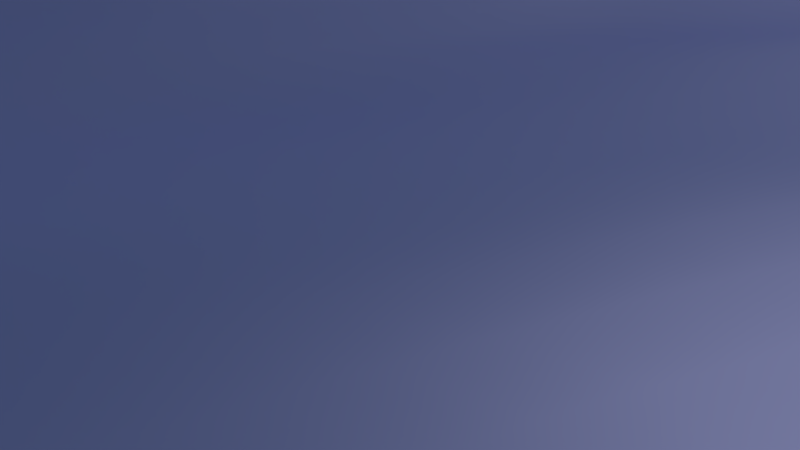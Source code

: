 # Source: oceanTest.blend  (saved by Blender 2.76.0; exported with 4.5.12 LTS)
import bpy
from mathutils import Matrix  # noqa: F401  (used for matrix-valued properties, if any)

bpy.ops.wm.read_factory_settings(use_empty=True)
scene = bpy.context.scene
scene.name = 'Scene'

# ---- collections
col_collection_1 = bpy.data.collections.new('Collection 1'); scene.collection.children.link(col_collection_1)

# ---- materials (node trees are filled in below, after node groups)
mat_ocean = bpy.data.materials.new('Ocean')
mat_ocean.alpha_threshold = 0.0
mat_ocean.diffuse_color = (0.09092, 0.1405, 0.402, 1.0)
mat_ocean.roughness = 0.5

# ---- material node trees
mat_ocean.use_nodes = True; mat_ocean.node_tree.nodes.clear()
_N = mat_ocean.node_tree.nodes; _L = mat_ocean.node_tree.links
n0 = _N.new('ShaderNodeBsdfAnisotropic'); n0.name = 'Glossy BSDF.001'; n0.location = (60, 153)
n0.distribution = 'GGX'
n0.inputs[0].default_value = (0.008, 0.0, 0.535, 1.0)
n0.inputs[1].default_value = 0.0
n1 = _N.new('ShaderNodeOutputMaterial'); n1.name = 'Material Output'; n1.location = (633, 255)
n2 = _N.new('ShaderNodeMixShader'); n2.name = 'Mix Shader'; n2.location = (355, 327)
n3 = _N.new('ShaderNodeFresnel'); n3.name = 'Fresnel'; n3.location = (25, 487)
n3.inputs[0].default_value = 1.069
n4 = _N.new('ShaderNodeBsdfAnisotropic'); n4.name = 'Glossy BSDF'; n4.location = (55, 330)
n4.distribution = 'GGX'
n4.inputs[0].default_value = (0.5979, 0.5815, 0.9073, 1.0)
n4.inputs[1].default_value = 0.4472
_L.new(n3.outputs[0], n2.inputs[0])
_L.new(n2.outputs[0], n1.inputs[0])
_L.new(n4.outputs[0], n2.inputs[1])
_L.new(n0.outputs[0], n2.inputs[2])
n1.is_active_output = True

# ---- world
world_world = bpy.data.worlds.new('World'); scene.world = world_world
world_world.use_nodes = True; world_world.node_tree.nodes.clear()
_N = world_world.node_tree.nodes; _L = world_world.node_tree.links
n0 = _N.new('ShaderNodeOutputWorld'); n0.name = 'World Output'; n0.location = (300, 300)
n1 = _N.new('ShaderNodeBackground'); n1.name = 'Background'; n1.location = (10, 300)
n2 = _N.new('ShaderNodeTexSky'); n2.name = 'Sky Texture'; n2.location = (-190, 300)
n2.sky_type = 'HOSEK_WILKIE'
n2.sun_elevation = 1.571
_L.new(n1.outputs[0], n0.inputs[0])
_L.new(n2.outputs[0], n1.inputs[0])
n0.is_active_output = True
world_world.color = (0.05088, 0.05088, 0.05088)
world_world.use_sun_shadow = False
world_world.sun_shadow_jitter_overblur = 0.0
world_world.cycles.sampling_method = 'MANUAL'
world_world.cycles.sample_map_resolution = 256

# ---- cameras
cam_camera = bpy.data.cameras.new('Camera')
cam_camera.clip_end = 100.0
cam_camera.lens = 35.0
cam_camera.sensor_width = 32.0
cam_camera.sensor_height = 18.0
cam_camera.ortho_scale = 7.314
cam_camera.dof.focus_distance = 0.0

# ---- lights
light_lamp = bpy.data.lights.new('Lamp', 'SUN')
light_lamp.transmission_factor = 0.0
light_lamp.cutoff_distance = 30.0
light_lamp.angle = 0.1993
light_lamp.energy = 1.0
light_lamp.shadow_buffer_clip_start = 1.001
light_lamp.shadow_soft_size = 0.1
light_lamp.shadow_cascade_max_distance = 1000.0
light_lamp.cycles.use_multiple_importance_sampling = False

# ---- meshes
me_plane = bpy.data.meshes.new('Plane')
me_plane.from_pydata([(-1.0, -1.0, 0.0), (1.0, -1.0, 0.0), (-1.0, 1.0, 0.0), (1.0, 1.0, 0.0)], [], [(0, 1, 3, 2)])
me_plane.materials.append(mat_ocean)
me_plane.use_remesh_preserve_volume = False
me_plane.use_remesh_preserve_attributes = False
me_plane.use_mirror_vertex_groups = False
me_plane.update()

# ---- curves / text
cu_beziercurve_001 = bpy.data.curves.new('BezierCurve.001', 'CURVE')
cu_beziercurve_001.dimensions = '3D'
_sp = cu_beziercurve_001.splines.new('BEZIER'); _sp.bezier_points.add(3)
_sp.bezier_points.foreach_set('co', [-47.7, 0.0, 0.0, 62.33, -26.09, 0.0, 176.8, 8.698, -5.854e-06, 287.8, -17.13, -5.854e-06])
_sp.bezier_points.foreach_set('handle_left', [-78.36, 0.0, 0.0, 11.86, -26.09, 0.0, 147.3, 2.276, -5.854e-06, 241.2, -23.03, -5.854e-06])
_sp.bezier_points.foreach_set('handle_right', [-7.794, 0.0, 0.0, 78.28, -26.09, 0.0, 206.0, 15.04, -5.854e-06, 320.0, -13.05, -5.854e-06])
for _p, _l, _r in zip(_sp.bezier_points, ['ALIGNED', 'ALIGNED', 'ALIGNED', 'ALIGNED'], ['ALIGNED', 'ALIGNED', 'ALIGNED', 'ALIGNED']): _p.handle_left_type = _l; _p.handle_right_type = _r
_sp.order_u = 0
_sp.order_v = 0
cu_beziercurve_001.use_path = True
cu_beziercurve_001.use_path_clamp = True
cu_beziercurve_001.bevel_resolution = 0
cu_beziercurve_001.fill_mode = 'HALF'

# ---- objects
ob_beziercurve = bpy.data.objects.new('BezierCurve', cu_beziercurve_001)
ob_river = bpy.data.objects.new('River', me_plane)
ob_lamp = bpy.data.objects.new('Lamp', light_lamp)
ob_camera = bpy.data.objects.new('Camera', cam_camera)

# ---- transforms, parenting, visibility, modifiers, constraints
ob_beziercurve.location = (0.0, 0.0, 0.0)
ob_beziercurve.lineart.crease_threshold = 0.0
ob_river.location = (0.0, 0.0, 0.0)
ob_river.scale = (1.305, 1.305, 1.305)
ob_river.lineart.crease_threshold = 0.0
_m = ob_river.modifiers.new('Ocean', 'OCEAN')
_m.repeat_x = 6
_m.wave_alignment = 1.0
_m.wave_scale = 0.6
_m.time = 8.807
_m.random_seed = 4
_m = ob_river.modifiers.new('Curve', 'CURVE')
_m.object = ob_beziercurve
ob_lamp.location = (-14.04, -13.01, 139.1)
ob_lamp.rotation_euler = (0.3972, 0.3152, 2.028)
ob_lamp.lock_rotations_4d = False
ob_lamp.empty_display_type = 'ARROWS'
ob_lamp.color = (0.0, 0.0, 0.0, 0.0)
ob_lamp.lineart.crease_threshold = 0.0
ob_camera.location = (7.481, -6.508, 5.344)
ob_camera.rotation_euler = (1.109, 0.01082, 0.8149)
ob_camera.lock_rotations_4d = False
ob_camera.empty_display_type = 'ARROWS'
ob_camera.color = (0.0, 0.0, 0.0, 0.0)
ob_camera.display_type = 'WIRE'
ob_camera.lineart.crease_threshold = 0.0

# ---- collection membership
col_collection_1.objects.link(ob_beziercurve)
col_collection_1.objects.link(ob_river)
col_collection_1.objects.link(ob_lamp)
col_collection_1.objects.link(ob_camera)

# ---- scene / render settings (as saved in the file)
scene.camera = ob_camera
scene.frame_start = 1; scene.frame_end = 250; scene.frame_set(217)
scene.render.engine = 'CYCLES'
scene.render.resolution_percentage = 50
scene.render.dither_intensity = 0.0
scene.cycles.use_denoising = False
scene.cycles.samples = 10
scene.cycles.sampling_pattern = 'TABULATED_SOBOL'
scene.cycles.light_sampling_threshold = 0.0
scene.cycles.use_adaptive_sampling = False
scene.cycles.use_light_tree = False
scene.cycles.blur_glossy = 0.0
scene.cycles.pixel_filter_type = 'GAUSSIAN'
scene.cycles.sample_clamp_indirect = 0.0
scene.view_settings.view_transform = 'Standard'
bpy.context.view_layer.update()
